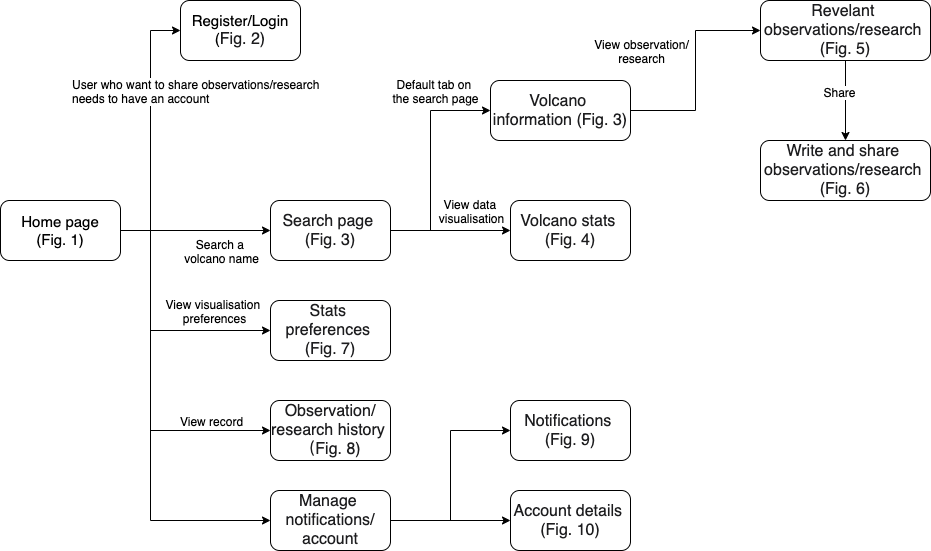

The diagram above was exported from draw.io. Its source (the exported page's mxGraphModel, read from the mxfile embedded in the PNG):
<mxGraphModel dx="1026" dy="572" grid="1" gridSize="10" guides="1" tooltips="1" connect="1" arrows="1" fold="1" page="1" pageScale="1" pageWidth="1169" pageHeight="827" math="0" shadow="0">
  <root>
    <mxCell id="0" />
    <mxCell id="1" parent="0" />
    <mxCell id="h0fOxqpFbdpoDs52yWVi-4" style="edgeStyle=orthogonalEdgeStyle;rounded=0;orthogonalLoop=1;jettySize=auto;html=1;entryX=0;entryY=0.5;entryDx=0;entryDy=0;" parent="1" source="h0fOxqpFbdpoDs52yWVi-1" target="h0fOxqpFbdpoDs52yWVi-3" edge="1">
      <mxGeometry relative="1" as="geometry" />
    </mxCell>
    <mxCell id="h0fOxqpFbdpoDs52yWVi-5" value="User who want to share observations/research &lt;br&gt;needs to have an account" style="text;html=1;align=left;verticalAlign=middle;resizable=0;points=[];labelBackgroundColor=#ffffff;" parent="h0fOxqpFbdpoDs52yWVi-4" vertex="1" connectable="0">
      <mxGeometry x="0.2077" y="1" relative="1" as="geometry">
        <mxPoint x="-79" y="-13" as="offset" />
      </mxGeometry>
    </mxCell>
    <mxCell id="h0fOxqpFbdpoDs52yWVi-7" style="edgeStyle=orthogonalEdgeStyle;rounded=0;orthogonalLoop=1;jettySize=auto;html=1;entryX=0;entryY=0.5;entryDx=0;entryDy=0;" parent="1" source="h0fOxqpFbdpoDs52yWVi-1" target="h0fOxqpFbdpoDs52yWVi-6" edge="1">
      <mxGeometry relative="1" as="geometry" />
    </mxCell>
    <mxCell id="h0fOxqpFbdpoDs52yWVi-8" value="Search a &lt;br&gt;volcano name" style="text;html=1;align=center;verticalAlign=middle;resizable=0;points=[];labelBackgroundColor=#ffffff;" parent="h0fOxqpFbdpoDs52yWVi-7" vertex="1" connectable="0">
      <mxGeometry x="0.504" y="2" relative="1" as="geometry">
        <mxPoint x="-13" y="22" as="offset" />
      </mxGeometry>
    </mxCell>
    <mxCell id="h0fOxqpFbdpoDs52yWVi-25" style="edgeStyle=orthogonalEdgeStyle;rounded=0;orthogonalLoop=1;jettySize=auto;html=1;entryX=0;entryY=0.5;entryDx=0;entryDy=0;" parent="1" source="h0fOxqpFbdpoDs52yWVi-1" target="h0fOxqpFbdpoDs52yWVi-24" edge="1">
      <mxGeometry relative="1" as="geometry">
        <Array as="points">
          <mxPoint x="300" y="250" />
          <mxPoint x="300" y="350" />
        </Array>
      </mxGeometry>
    </mxCell>
    <mxCell id="h0fOxqpFbdpoDs52yWVi-26" value="View visualisation &lt;br&gt;preferences" style="text;html=1;align=center;verticalAlign=middle;resizable=0;points=[];labelBackgroundColor=#ffffff;" parent="h0fOxqpFbdpoDs52yWVi-25" vertex="1" connectable="0">
      <mxGeometry x="0.6667" y="-1" relative="1" as="geometry">
        <mxPoint x="-15" y="-21" as="offset" />
      </mxGeometry>
    </mxCell>
    <mxCell id="h0fOxqpFbdpoDs52yWVi-28" style="edgeStyle=orthogonalEdgeStyle;rounded=0;orthogonalLoop=1;jettySize=auto;html=1;entryX=0;entryY=0.5;entryDx=0;entryDy=0;" parent="1" source="h0fOxqpFbdpoDs52yWVi-1" target="h0fOxqpFbdpoDs52yWVi-27" edge="1">
      <mxGeometry relative="1" as="geometry">
        <Array as="points">
          <mxPoint x="300" y="250" />
          <mxPoint x="300" y="450" />
        </Array>
      </mxGeometry>
    </mxCell>
    <mxCell id="h0fOxqpFbdpoDs52yWVi-30" value="View record" style="text;html=1;align=center;verticalAlign=middle;resizable=0;points=[];labelBackgroundColor=#ffffff;" parent="h0fOxqpFbdpoDs52yWVi-28" vertex="1" connectable="0">
      <mxGeometry x="0.6171" y="-1" relative="1" as="geometry">
        <mxPoint x="7" y="-11" as="offset" />
      </mxGeometry>
    </mxCell>
    <mxCell id="h0fOxqpFbdpoDs52yWVi-32" style="edgeStyle=orthogonalEdgeStyle;rounded=0;orthogonalLoop=1;jettySize=auto;html=1;entryX=0;entryY=0.5;entryDx=0;entryDy=0;" parent="1" source="h0fOxqpFbdpoDs52yWVi-1" target="h0fOxqpFbdpoDs52yWVi-31" edge="1">
      <mxGeometry relative="1" as="geometry">
        <Array as="points">
          <mxPoint x="300" y="250" />
          <mxPoint x="300" y="540" />
        </Array>
      </mxGeometry>
    </mxCell>
    <mxCell id="h0fOxqpFbdpoDs52yWVi-1" value="&lt;font style=&quot;font-size: 15px&quot;&gt;Home page&lt;br&gt;(Fig. 1)&lt;br&gt;&lt;/font&gt;" style="rounded=1;whiteSpace=wrap;html=1;" parent="1" vertex="1">
      <mxGeometry x="150" y="220" width="120" height="60" as="geometry" />
    </mxCell>
    <mxCell id="h0fOxqpFbdpoDs52yWVi-3" value="&lt;span style=&quot;font-size: 15px&quot;&gt;Register/Login (&lt;/span&gt;&lt;span style=&quot;color: rgb(29 , 29 , 31) ; font-family: &amp;#34;helvetica neue&amp;#34; , , , &amp;#34;segoe ui&amp;#34; , &amp;#34;pingfang sc&amp;#34; , &amp;#34;roboto&amp;#34; , &amp;#34;microsoft yahei&amp;#34; , &amp;#34;source han sans sc&amp;#34; , &amp;#34;noto sans cjk sc&amp;#34; , &amp;#34;myriad pro&amp;#34; , &amp;#34;hiragino sans&amp;#34; , &amp;#34;yu gothic&amp;#34; , &amp;#34;lucida grande&amp;#34; , sans-serif ; font-size: 16px ; white-space: pre-wrap ; background-color: rgb(255 , 255 , 255)&quot;&gt;Fig. 2)&lt;/span&gt;" style="rounded=1;whiteSpace=wrap;html=1;" parent="1" vertex="1">
      <mxGeometry x="330" y="20" width="120" height="60" as="geometry" />
    </mxCell>
    <mxCell id="h0fOxqpFbdpoDs52yWVi-10" style="edgeStyle=orthogonalEdgeStyle;rounded=0;orthogonalLoop=1;jettySize=auto;html=1;entryX=0;entryY=0.5;entryDx=0;entryDy=0;" parent="1" source="h0fOxqpFbdpoDs52yWVi-6" target="h0fOxqpFbdpoDs52yWVi-9" edge="1">
      <mxGeometry relative="1" as="geometry">
        <Array as="points">
          <mxPoint x="580" y="250" />
          <mxPoint x="580" y="130" />
        </Array>
      </mxGeometry>
    </mxCell>
    <mxCell id="h0fOxqpFbdpoDs52yWVi-11" value="Default tab on &lt;br&gt;the search page" style="text;html=1;align=center;verticalAlign=middle;resizable=0;points=[];labelBackgroundColor=#ffffff;" parent="h0fOxqpFbdpoDs52yWVi-10" vertex="1" connectable="0">
      <mxGeometry x="0.0235" y="3" relative="1" as="geometry">
        <mxPoint x="7" y="-67" as="offset" />
      </mxGeometry>
    </mxCell>
    <mxCell id="h0fOxqpFbdpoDs52yWVi-14" style="edgeStyle=orthogonalEdgeStyle;rounded=0;orthogonalLoop=1;jettySize=auto;html=1;entryX=0;entryY=0.5;entryDx=0;entryDy=0;" parent="1" source="h0fOxqpFbdpoDs52yWVi-6" target="h0fOxqpFbdpoDs52yWVi-13" edge="1">
      <mxGeometry relative="1" as="geometry" />
    </mxCell>
    <mxCell id="h0fOxqpFbdpoDs52yWVi-15" value="View data &lt;br&gt;visualisation" style="text;html=1;align=center;verticalAlign=middle;resizable=0;points=[];labelBackgroundColor=#ffffff;" parent="h0fOxqpFbdpoDs52yWVi-14" vertex="1" connectable="0">
      <mxGeometry x="0.44" y="3" relative="1" as="geometry">
        <mxPoint x="-6" y="-17" as="offset" />
      </mxGeometry>
    </mxCell>
    <mxCell id="h0fOxqpFbdpoDs52yWVi-6" value="&lt;span style=&quot;color: rgb(29 , 29 , 31) ; font-family: &amp;#34;helvetica neue&amp;#34; , , , &amp;#34;segoe ui&amp;#34; , &amp;#34;pingfang sc&amp;#34; , &amp;#34;roboto&amp;#34; , &amp;#34;microsoft yahei&amp;#34; , &amp;#34;source han sans sc&amp;#34; , &amp;#34;noto sans cjk sc&amp;#34; , &amp;#34;myriad pro&amp;#34; , &amp;#34;hiragino sans&amp;#34; , &amp;#34;yu gothic&amp;#34; , &amp;#34;lucida grande&amp;#34; , sans-serif ; font-size: 16px ; white-space: pre-wrap ; background-color: rgb(255 , 255 , 255)&quot;&gt;Search page (Fig. 3)&lt;/span&gt;" style="rounded=1;whiteSpace=wrap;html=1;" parent="1" vertex="1">
      <mxGeometry x="420" y="220" width="120" height="60" as="geometry" />
    </mxCell>
    <mxCell id="h0fOxqpFbdpoDs52yWVi-17" style="edgeStyle=orthogonalEdgeStyle;rounded=0;orthogonalLoop=1;jettySize=auto;html=1;entryX=0;entryY=0.5;entryDx=0;entryDy=0;" parent="1" source="h0fOxqpFbdpoDs52yWVi-9" target="h0fOxqpFbdpoDs52yWVi-16" edge="1">
      <mxGeometry relative="1" as="geometry" />
    </mxCell>
    <mxCell id="h0fOxqpFbdpoDs52yWVi-21" value="View observation/&lt;br&gt;research" style="text;html=1;align=center;verticalAlign=middle;resizable=0;points=[];labelBackgroundColor=#ffffff;" parent="h0fOxqpFbdpoDs52yWVi-17" vertex="1" connectable="0">
      <mxGeometry x="-0.2765" y="-2" relative="1" as="geometry">
        <mxPoint x="-57" y="-49" as="offset" />
      </mxGeometry>
    </mxCell>
    <mxCell id="h0fOxqpFbdpoDs52yWVi-9" value="&lt;span style=&quot;color: rgb(29 , 29 , 31) ; font-family: &amp;#34;helvetica neue&amp;#34; , , , &amp;#34;segoe ui&amp;#34; , &amp;#34;pingfang sc&amp;#34; , &amp;#34;roboto&amp;#34; , &amp;#34;microsoft yahei&amp;#34; , &amp;#34;source han sans sc&amp;#34; , &amp;#34;noto sans cjk sc&amp;#34; , &amp;#34;myriad pro&amp;#34; , &amp;#34;hiragino sans&amp;#34; , &amp;#34;yu gothic&amp;#34; , &amp;#34;lucida grande&amp;#34; , sans-serif ; font-size: 16px ; white-space: pre-wrap ; background-color: rgb(255 , 255 , 255)&quot;&gt;Volcano information (Fig. 3)&lt;/span&gt;" style="rounded=1;whiteSpace=wrap;html=1;" parent="1" vertex="1">
      <mxGeometry x="640" y="100" width="140" height="60" as="geometry" />
    </mxCell>
    <mxCell id="h0fOxqpFbdpoDs52yWVi-13" value="&lt;span style=&quot;color: rgb(29 , 29 , 31) ; font-family: &amp;#34;helvetica neue&amp;#34; , , , &amp;#34;segoe ui&amp;#34; , &amp;#34;pingfang sc&amp;#34; , &amp;#34;roboto&amp;#34; , &amp;#34;microsoft yahei&amp;#34; , &amp;#34;source han sans sc&amp;#34; , &amp;#34;noto sans cjk sc&amp;#34; , &amp;#34;myriad pro&amp;#34; , &amp;#34;hiragino sans&amp;#34; , &amp;#34;yu gothic&amp;#34; , &amp;#34;lucida grande&amp;#34; , sans-serif ; font-size: 16px ; white-space: pre-wrap ; background-color: rgb(255 , 255 , 255)&quot;&gt;Volcano stats &lt;br&gt;(Fig. 4)&lt;/span&gt;" style="rounded=1;whiteSpace=wrap;html=1;" parent="1" vertex="1">
      <mxGeometry x="660" y="220" width="120" height="60" as="geometry" />
    </mxCell>
    <mxCell id="h0fOxqpFbdpoDs52yWVi-22" style="edgeStyle=orthogonalEdgeStyle;rounded=0;orthogonalLoop=1;jettySize=auto;html=1;entryX=0.5;entryY=0;entryDx=0;entryDy=0;" parent="1" source="h0fOxqpFbdpoDs52yWVi-16" target="h0fOxqpFbdpoDs52yWVi-18" edge="1">
      <mxGeometry relative="1" as="geometry" />
    </mxCell>
    <mxCell id="h0fOxqpFbdpoDs52yWVi-23" value="Share" style="text;html=1;align=center;verticalAlign=middle;resizable=0;points=[];labelBackgroundColor=#ffffff;" parent="h0fOxqpFbdpoDs52yWVi-22" vertex="1" connectable="0">
      <mxGeometry x="-0.22" y="-7" relative="1" as="geometry">
        <mxPoint as="offset" />
      </mxGeometry>
    </mxCell>
    <mxCell id="h0fOxqpFbdpoDs52yWVi-16" value="&lt;span style=&quot;color: rgb(29 , 29 , 31) ; font-family: &amp;#34;helvetica neue&amp;#34; , , , &amp;#34;segoe ui&amp;#34; , &amp;#34;pingfang sc&amp;#34; , &amp;#34;roboto&amp;#34; , &amp;#34;microsoft yahei&amp;#34; , &amp;#34;source han sans sc&amp;#34; , &amp;#34;noto sans cjk sc&amp;#34; , &amp;#34;myriad pro&amp;#34; , &amp;#34;hiragino sans&amp;#34; , &amp;#34;yu gothic&amp;#34; , &amp;#34;lucida grande&amp;#34; , sans-serif ; font-size: 16px ; white-space: pre-wrap ; background-color: rgb(255 , 255 , 255)&quot;&gt;Revelant observations/research (Fig. 5)&lt;/span&gt;" style="rounded=1;whiteSpace=wrap;html=1;" parent="1" vertex="1">
      <mxGeometry x="910" y="20" width="170" height="60" as="geometry" />
    </mxCell>
    <mxCell id="h0fOxqpFbdpoDs52yWVi-18" value="&lt;span style=&quot;color: rgb(29 , 29 , 31) ; font-family: &amp;#34;helvetica neue&amp;#34; , , , &amp;#34;segoe ui&amp;#34; , &amp;#34;pingfang sc&amp;#34; , &amp;#34;roboto&amp;#34; , &amp;#34;microsoft yahei&amp;#34; , &amp;#34;source han sans sc&amp;#34; , &amp;#34;noto sans cjk sc&amp;#34; , &amp;#34;myriad pro&amp;#34; , &amp;#34;hiragino sans&amp;#34; , &amp;#34;yu gothic&amp;#34; , &amp;#34;lucida grande&amp;#34; , sans-serif ; font-size: 16px ; white-space: pre-wrap ; background-color: rgb(255 , 255 , 255)&quot;&gt;Write and share observations/research (Fig. 6)&lt;/span&gt;" style="rounded=1;whiteSpace=wrap;html=1;" parent="1" vertex="1">
      <mxGeometry x="910" y="160" width="170" height="60" as="geometry" />
    </mxCell>
    <mxCell id="h0fOxqpFbdpoDs52yWVi-24" value="&lt;span style=&quot;color: rgb(29 , 29 , 31) ; font-family: &amp;#34;helvetica neue&amp;#34; , , , &amp;#34;segoe ui&amp;#34; , &amp;#34;pingfang sc&amp;#34; , &amp;#34;roboto&amp;#34; , &amp;#34;microsoft yahei&amp;#34; , &amp;#34;source han sans sc&amp;#34; , &amp;#34;noto sans cjk sc&amp;#34; , &amp;#34;myriad pro&amp;#34; , &amp;#34;hiragino sans&amp;#34; , &amp;#34;yu gothic&amp;#34; , &amp;#34;lucida grande&amp;#34; , sans-serif ; font-size: 16px ; white-space: pre-wrap ; background-color: rgb(255 , 255 , 255)&quot;&gt;Stats preferences (Fig. 7)&lt;/span&gt;" style="rounded=1;whiteSpace=wrap;html=1;" parent="1" vertex="1">
      <mxGeometry x="420" y="320" width="120" height="60" as="geometry" />
    </mxCell>
    <mxCell id="h0fOxqpFbdpoDs52yWVi-27" value="&lt;font color=&quot;#1d1d1f&quot;&gt;&lt;span style=&quot;font-size: 16px ; white-space: pre-wrap ; background-color: rgb(255 , 255 , 255)&quot;&gt;Observation/&lt;br&gt;research history （Fig. 8)&lt;br&gt;&lt;/span&gt;&lt;/font&gt;" style="rounded=1;whiteSpace=wrap;html=1;" parent="1" vertex="1">
      <mxGeometry x="420" y="420" width="120" height="60" as="geometry" />
    </mxCell>
    <mxCell id="h0fOxqpFbdpoDs52yWVi-36" style="edgeStyle=orthogonalEdgeStyle;rounded=0;orthogonalLoop=1;jettySize=auto;html=1;entryX=0;entryY=0.5;entryDx=0;entryDy=0;" parent="1" source="h0fOxqpFbdpoDs52yWVi-31" target="h0fOxqpFbdpoDs52yWVi-35" edge="1">
      <mxGeometry relative="1" as="geometry" />
    </mxCell>
    <mxCell id="h0fOxqpFbdpoDs52yWVi-38" style="edgeStyle=orthogonalEdgeStyle;rounded=0;orthogonalLoop=1;jettySize=auto;html=1;entryX=0;entryY=0.5;entryDx=0;entryDy=0;" parent="1" source="h0fOxqpFbdpoDs52yWVi-31" target="h0fOxqpFbdpoDs52yWVi-37" edge="1">
      <mxGeometry relative="1" as="geometry" />
    </mxCell>
    <mxCell id="h0fOxqpFbdpoDs52yWVi-31" value="&lt;span style=&quot;color: rgb(29 , 29 , 31) ; font-family: &amp;#34;helvetica neue&amp;#34; , , , &amp;#34;segoe ui&amp;#34; , &amp;#34;pingfang sc&amp;#34; , &amp;#34;roboto&amp;#34; , &amp;#34;microsoft yahei&amp;#34; , &amp;#34;source han sans sc&amp;#34; , &amp;#34;noto sans cjk sc&amp;#34; , &amp;#34;myriad pro&amp;#34; , &amp;#34;hiragino sans&amp;#34; , &amp;#34;yu gothic&amp;#34; , &amp;#34;lucida grande&amp;#34; , sans-serif ; font-size: 16px ; white-space: pre-wrap ; background-color: rgb(255 , 255 , 255)&quot;&gt;Manage notifications/&lt;br&gt;account&lt;/span&gt;&lt;font color=&quot;#1d1d1f&quot;&gt;&lt;span style=&quot;font-size: 16px ; white-space: pre-wrap ; background-color: rgb(255 , 255 , 255)&quot;&gt;&lt;br&gt;&lt;/span&gt;&lt;/font&gt;" style="rounded=1;whiteSpace=wrap;html=1;" parent="1" vertex="1">
      <mxGeometry x="420" y="510" width="120" height="60" as="geometry" />
    </mxCell>
    <mxCell id="h0fOxqpFbdpoDs52yWVi-35" value="&lt;font color=&quot;#1d1d1f&quot;&gt;&lt;span style=&quot;font-size: 16px ; white-space: pre-wrap ; background-color: rgb(255 , 255 , 255)&quot;&gt;Notifications (Fig. 9)&lt;/span&gt;&lt;/font&gt;" style="rounded=1;whiteSpace=wrap;html=1;" parent="1" vertex="1">
      <mxGeometry x="660" y="420" width="120" height="60" as="geometry" />
    </mxCell>
    <mxCell id="h0fOxqpFbdpoDs52yWVi-37" value="&lt;font color=&quot;#1d1d1f&quot;&gt;&lt;span style=&quot;font-size: 16px ; white-space: pre-wrap ; background-color: rgb(255 , 255 , 255)&quot;&gt;Account details (Fig. 10)&lt;/span&gt;&lt;/font&gt;" style="rounded=1;whiteSpace=wrap;html=1;" parent="1" vertex="1">
      <mxGeometry x="660" y="510" width="120" height="60" as="geometry" />
    </mxCell>
  </root>
</mxGraphModel>